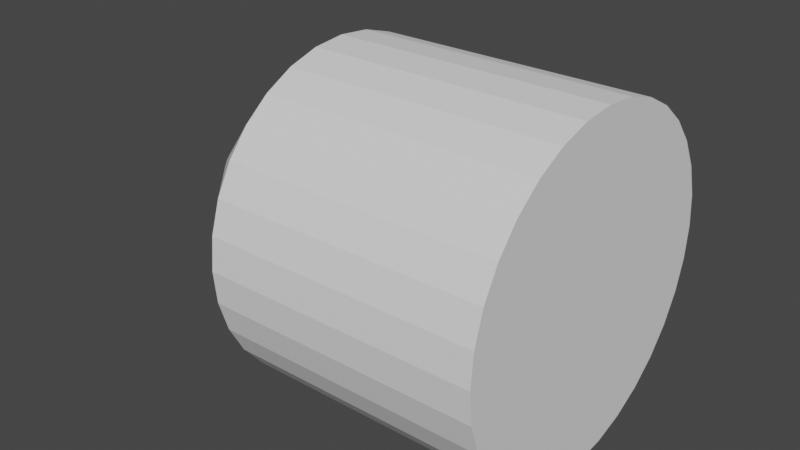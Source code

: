 # Source: badboy.blend  (saved by Blender 2.92.15; exported with 4.5.12 LTS)
import bpy
from mathutils import Matrix  # noqa: F401  (used for matrix-valued properties, if any)

bpy.ops.wm.read_factory_settings(use_empty=True)
scene = bpy.context.scene
scene.name = 'Scene'

# ---- collections
col_collection = bpy.data.collections.new('Collection'); scene.collection.children.link(col_collection)

# ---- world
world_world = bpy.data.worlds.new('World'); scene.world = world_world
world_world.use_nodes = True; world_world.node_tree.nodes.clear()
_N = world_world.node_tree.nodes; _L = world_world.node_tree.links
n0 = _N.new('ShaderNodeOutputWorld'); n0.name = 'World Output'; n0.location = (300, 300)
n1 = _N.new('ShaderNodeBackground'); n1.name = 'Background'; n1.location = (10, 300)
n1.inputs[0].default_value = (0.05088, 0.05088, 0.05088, 1.0)
_L.new(n1.outputs[0], n0.inputs[0])
n0.is_active_output = True
world_world.color = (0.05088, 0.05088, 0.05088)
world_world.use_sun_shadow = False
world_world.sun_shadow_jitter_overblur = 0.0

# ---- meshes
me_x = bpy.data.meshes.new('실린더')
me_x.from_pydata([(0.0, 0.4953, -0.3987), (0.0, 0.4953, 0.3987), (0.09607, 0.4858, -0.3987), (0.09607, 0.4858, 0.3987), (0.1884, 0.4576, -0.3987), (0.1884, 0.4576, 0.3987), (0.2736, 0.4119, -0.3987), (0.2736, 0.4119, 0.3987), (0.3482, 0.3503, -0.3987), (0.3482, 0.3503, 0.3987), (0.4094, 0.2752, -0.3987), (0.4094, 0.2752, 0.3987), (0.4549, 0.1896, -0.3987), (0.4549, 0.1896, 0.3987), (0.483, 0.09663, -0.3987), (0.483, 0.09663, 0.3987), (0.4924, 3.74e-08, -0.3987), (0.4924, 3.74e-08, 0.3987), (0.483, -0.09663, -0.3987), (0.483, -0.09663, 0.3987), (0.4549, -0.1896, -0.3987), (0.4549, -0.1896, 0.3987), (0.4094, -0.2752, -0.3987), (0.4094, -0.2752, 0.3987), (0.3482, -0.3503, -0.3987), (0.3482, -0.3503, 0.3987), (0.2736, -0.4119, -0.3987), (0.2736, -0.4119, 0.3987), (0.1884, -0.4576, -0.3987), (0.1884, -0.4576, 0.3987), (0.09607, -0.4858, -0.3987), (0.09607, -0.4858, 0.3987), (-1.605e-07, -0.4953, -0.3987), (-1.605e-07, -0.4953, 0.3987), (-0.09607, -0.4858, -0.3987), (-0.09607, -0.4858, 0.3987), (-0.1884, -0.4576, -0.3987), (-0.1884, -0.4576, 0.3987), (-0.2736, -0.4119, -0.3987), (-0.2736, -0.4119, 0.3987), (-0.3482, -0.3503, -0.3987), (-0.3482, -0.3503, 0.3987), (-0.4094, -0.2752, -0.3987), (-0.4094, -0.2752, 0.3987), (-0.4549, -0.1896, -0.3987), (-0.4549, -0.1896, 0.3987), (-0.483, -0.09663, -0.3987), (-0.483, -0.09663, 0.3987), (-0.4924, 4.783e-07, -0.3987), (-0.4924, 4.783e-07, 0.3987), (-0.483, 0.09663, -0.3987), (-0.483, 0.09663, 0.3987), (-0.4549, 0.1896, -0.3987), (-0.4549, 0.1896, 0.3987), (-0.4094, 0.2752, -0.3987), (-0.4094, 0.2752, 0.3987), (-0.3482, 0.3503, -0.3987), (-0.3482, 0.3503, 0.3987), (-0.2736, 0.4119, -0.3987), (-0.2736, 0.4119, 0.3987), (-0.1884, 0.4576, -0.3987), (-0.1884, 0.4576, 0.3987), (-0.09607, 0.4858, -0.3987), (-0.09607, 0.4858, 0.3987), (0.09607, 0.4858, 0.3987), (0.0, 0.4953, 0.3987), (0.1884, 0.4576, 0.3987), (0.2736, 0.4119, 0.3987), (0.3482, 0.3503, 0.3987), (0.4094, 0.2752, 0.3987), (0.4549, 0.1896, 0.3987), (0.483, 0.09663, 0.3987), (0.4924, 3.74e-08, 0.3987), (0.483, -0.09663, 0.3987), (0.4549, -0.1896, 0.3987), (0.4094, -0.2752, 0.3987), (0.3482, -0.3503, 0.3987), (0.2736, -0.4119, 0.3987), (0.1884, -0.4576, 0.3987), (0.09607, -0.4858, 0.3987), (-1.605e-07, -0.4953, 0.3987), (-0.09607, -0.4858, 0.3987), (-0.1884, -0.4576, 0.3987), (-0.2736, -0.4119, 0.3987), (-0.3482, -0.3503, 0.3987), (-0.4094, -0.2752, 0.3987), (-0.4549, -0.1896, 0.3987), (-0.483, -0.09663, 0.3987), (-0.4924, 4.783e-07, 0.3987), (-0.483, 0.09663, 0.3987), (-0.4549, 0.1896, 0.3987), (-0.4094, 0.2752, 0.3987), (-0.3482, 0.3503, 0.3987), (-0.2736, 0.4119, 0.3987), (-0.1884, 0.4576, 0.3987), (-0.09607, 0.4858, 0.3987), (5.655e-12, 0.4953, 0.401), (-1.49e-08, 0.08708, 0.8073), (0.01598, 0.08549, 0.8073), (0.09607, 0.4858, 0.401), (0.03144, 0.08077, 0.8073), (0.1884, 0.4576, 0.401), (0.04586, 0.07302, 0.8073), (0.2736, 0.4119, 0.401), (0.0587, 0.06242, 0.8073), (0.3482, 0.3503, 0.401), (0.0694, 0.0493, 0.8073), (0.4094, 0.2752, 0.401), (0.07747, 0.03411, 0.8073), (0.4549, 0.1896, 0.401), (0.0825, 0.01744, 0.8073), (0.483, 0.09663, 0.401), (0.08421, -8.941e-08, 0.8073), (0.4924, 3.74e-08, 0.401), (0.0825, -0.01744, 0.8073), (0.483, -0.09663, 0.401), (0.07747, -0.03411, 0.8073), (0.4549, -0.1896, 0.401), (0.0694, -0.0493, 0.8073), (0.4094, -0.2752, 0.401), (0.05869, -0.06242, 0.8073), (0.3482, -0.3503, 0.401), (0.04586, -0.07302, 0.8073), (0.2736, -0.4119, 0.401), (0.03144, -0.08077, 0.8073), (0.1884, -0.4576, 0.401), (0.01598, -0.08549, 0.8073), (0.09607, -0.4858, 0.401), (-2.123e-07, -0.08708, 0.8073), (-1.604e-07, -0.4953, 0.401), (-0.01598, -0.08549, 0.8073), (-0.09607, -0.4858, 0.401), (-0.03144, -0.08077, 0.8073), (-0.1884, -0.4576, 0.401), (-0.04586, -0.07302, 0.8073), (-0.2736, -0.4119, 0.401), (-0.05869, -0.06242, 0.8073), (-0.3482, -0.3503, 0.401), (-0.0694, -0.0493, 0.8073), (-0.4094, -0.2752, 0.401), (-0.07747, -0.03411, 0.8073), (-0.4549, -0.1896, 0.401), (-0.0825, -0.01744, 0.8073), (-0.483, -0.09663, 0.401), (-0.08421, -1.49e-07, 0.8073), (-0.4924, 4.783e-07, 0.401), (-0.0825, 0.01744, 0.8073), (-0.483, 0.09663, 0.401), (-0.07747, 0.03411, 0.8073), (-0.4549, 0.1896, 0.401), (-0.0694, 0.0493, 0.8073), (-0.4094, 0.2752, 0.401), (-0.05869, 0.06242, 0.8073), (-0.3482, 0.3503, 0.401), (-0.04586, 0.07302, 0.8073), (-0.2736, 0.4119, 0.401), (-0.03144, 0.08077, 0.8073), (-0.1884, 0.4576, 0.401), (-0.01598, 0.08549, 0.8073), (-0.09607, 0.4858, 0.401)], [], [(0, 65, 64, 2), (2, 64, 66, 4), (4, 66, 67, 6), (6, 67, 68, 8), (8, 68, 69, 10), (10, 69, 70, 12), (12, 70, 71, 14), (14, 71, 72, 16), (16, 72, 73, 18), (18, 73, 74, 20), (20, 74, 75, 22), (22, 75, 76, 24), (24, 76, 77, 26), (26, 77, 78, 28), (28, 78, 79, 30), (30, 79, 80, 32), (32, 80, 81, 34), (34, 81, 82, 36), (36, 82, 83, 38), (38, 83, 84, 40), (40, 84, 85, 42), (42, 85, 86, 44), (44, 86, 87, 46), (46, 87, 88, 48), (48, 88, 89, 50), (50, 89, 90, 52), (52, 90, 91, 54), (54, 91, 92, 56), (56, 92, 93, 58), (58, 93, 94, 60), (55, 53, 149, 151), (60, 94, 95, 62), (62, 95, 65, 0), (0, 2, 4, 6, 8, 10, 12, 14, 16, 18, 20, 22, 24, 26, 28, 30, 32, 34, 36, 38, 40, 42, 44, 46, 48, 50, 52, 54, 56, 58, 60, 62), (1, 3, 64, 65), (3, 5, 66, 64), (5, 7, 67, 66), (7, 9, 68, 67), (9, 11, 69, 68), (11, 13, 70, 69), (13, 15, 71, 70), (15, 17, 72, 71), (17, 19, 73, 72), (19, 21, 74, 73), (21, 23, 75, 74), (23, 25, 76, 75), (25, 27, 77, 76), (27, 29, 78, 77), (29, 31, 79, 78), (31, 33, 80, 79), (33, 35, 81, 80), (35, 37, 82, 81), (37, 39, 83, 82), (39, 41, 84, 83), (41, 43, 85, 84), (43, 45, 86, 85), (45, 47, 87, 86), (47, 49, 88, 87), (49, 51, 89, 88), (51, 53, 90, 89), (53, 55, 91, 90), (55, 57, 92, 91), (57, 59, 93, 92), (59, 61, 94, 93), (61, 63, 95, 94), (63, 1, 65, 95), (1, 63, 159, 96), (29, 27, 123, 125), (57, 55, 151, 153), (31, 29, 125, 127), (98, 97, 158, 156, 154, 152, 150, 148, 146, 144, 142, 140, 138, 136, 134, 132, 130, 128, 126, 124, 122, 120, 118, 116, 114, 112, 110, 108, 106, 104, 102, 100), (59, 57, 153, 155), (33, 31, 127, 129), (7, 5, 101, 103), (61, 59, 155, 157), (35, 33, 129, 131), (9, 7, 103, 105), (63, 61, 157, 159), (37, 35, 131, 133), (11, 9, 105, 107), (39, 37, 133, 135), (13, 11, 107, 109), (5, 3, 99, 101), (41, 39, 135, 137), (15, 13, 109, 111), (43, 41, 137, 139), (17, 15, 111, 113), (45, 43, 139, 141), (19, 17, 113, 115), (47, 45, 141, 143), (21, 19, 115, 117), (49, 47, 143, 145), (23, 21, 117, 119), (51, 49, 145, 147), (25, 23, 119, 121), (53, 51, 147, 149), (27, 25, 121, 123), (99, 96, 97, 98), (101, 99, 98, 100), (103, 101, 100, 102), (105, 103, 102, 104), (107, 105, 104, 106), (109, 107, 106, 108), (111, 109, 108, 110), (113, 111, 110, 112), (115, 113, 112, 114), (117, 115, 114, 116), (119, 117, 116, 118), (121, 119, 118, 120), (123, 121, 120, 122), (125, 123, 122, 124), (127, 125, 124, 126), (129, 127, 126, 128), (131, 129, 128, 130), (133, 131, 130, 132), (135, 133, 132, 134), (137, 135, 134, 136), (139, 137, 136, 138), (141, 139, 138, 140), (143, 141, 140, 142), (145, 143, 142, 144), (147, 145, 144, 146), (149, 147, 146, 148), (151, 149, 148, 150), (153, 151, 150, 152), (155, 153, 152, 154), (157, 155, 154, 156), (159, 157, 156, 158), (96, 159, 158, 97), (3, 1, 96, 99)])
_uv = me_x.uv_layers.new(name='UV 맵')
_uv.uv.foreach_set('vector', [1.0, 0.5, 1.0, 1.0, 0.9688, 1.0, 0.9688, 0.5, 0.9688, 0.5, 0.9688, 1.0, 0.9375, 1.0, 0.9375, 0.5, 0.9375, 0.5, 0.9375, 1.0, 0.9062, 1.0, 0.9062, 0.5, 0.9062, 0.5, 0.9062, 1.0, 0.875, 1.0, 0.875, 0.5, 0.875, 0.5, 0.875, 1.0, 0.8438, 1.0, 0.8438, 0.5, 0.8438, 0.5, 0.8438, 1.0, 0.8125, 1.0, 0.8125, 0.5, 0.8125, 0.5, 0.8125, 1.0, 0.7812, 1.0, 0.7812, 0.5, 0.7812, 0.5, 0.7812, 1.0, 0.75, 1.0, 0.75, 0.5, 0.75, 0.5, 0.75, 1.0, 0.7188, 1.0, 0.7188, 0.5, 0.7188, 0.5, 0.7188, 1.0, 0.6875, 1.0, 0.6875, 0.5, 0.6875, 0.5, 0.6875, 1.0, 0.6562, 1.0, 0.6562, 0.5, 0.6562, 0.5, 0.6562, 1.0, 0.625, 1.0, 0.625, 0.5, 0.625, 0.5, 0.625, 1.0, 0.5938, 1.0, 0.5938, 0.5, 0.5938, 0.5, 0.5938, 1.0, 0.5625, 1.0, 0.5625, 0.5, 0.5625, 0.5, 0.5625, 1.0, 0.5312, 1.0, 0.5312, 0.5, 0.5312, 0.5, 0.5312, 1.0, 0.5, 1.0, 0.5, 0.5, 0.5, 0.5, 0.5, 1.0, 0.4688, 1.0, 0.4688, 0.5, 0.4688, 0.5, 0.4688, 1.0, 0.4375, 1.0, 0.4375, 0.5, 0.4375, 0.5, 0.4375, 1.0, 0.4062, 1.0, 0.4062, 0.5, 0.4062, 0.5, 0.4062, 1.0, 0.375, 1.0, 0.375, 0.5, 0.375, 0.5, 0.375, 1.0, 0.3438, 1.0, 0.3438, 0.5, 0.3438, 0.5, 0.3438, 1.0, 0.3125, 1.0, 0.3125, 0.5, 0.3125, 0.5, 0.3125, 1.0, 0.2812, 1.0, 0.2812, 0.5, 0.2812, 0.5, 0.2812, 1.0, 0.25, 1.0, 0.25, 0.5, 0.25, 0.5, 0.25, 1.0, 0.2188, 1.0, 0.2188, 0.5, 0.2188, 0.5, 0.2188, 1.0, 0.1875, 1.0, 0.1875, 0.5, 0.1875, 0.5, 0.1875, 1.0, 0.1562, 1.0, 0.1562, 0.5, 0.1562, 0.5, 0.1562, 1.0, 0.125, 1.0, 0.125, 0.5, 0.125, 0.5, 0.125, 1.0, 0.09375, 1.0, 0.09375, 0.5, 0.09375, 0.5, 0.09375, 1.0, 0.0625, 1.0, 0.0625, 0.5, 0.05045, 0.3833, 0.02827, 0.3418, 0.02827, 0.3418, 0.05045, 0.3833, 0.0625, 0.5, 0.0625, 1.0, 0.03125, 1.0, 0.03125, 0.5, 0.03125, 0.5, 0.03125, 1.0, 0.0, 1.0, 0.0, 0.5, 0.75, 0.49, 0.7968, 0.4854, 0.8418, 0.4717, 0.8833, 0.4496, 0.9197, 0.4197, 0.9496, 0.3833, 0.9717, 0.3418, 0.9854, 0.2968, 0.99, 0.25, 0.9854, 0.2032, 0.9717, 0.1582, 0.9496, 0.1167, 0.9197, 0.08029, 0.8833, 0.05045, 0.8418, 0.02827, 0.7968, 0.01461, 0.75, 0.01, 0.7032, 0.01461, 0.6582, 0.02827, 0.6167, 0.05045, 0.5803, 0.08029, 0.5504, 0.1167, 0.5283, 0.1582, 0.5146, 0.2032, 0.51, 0.25, 0.5146, 0.2968, 0.5283, 0.3418, 0.5504, 0.3833, 0.5803, 0.4197, 0.6167, 0.4496, 0.6582, 0.4717, 0.7032, 0.4854, 0.25, 0.49, 0.2968, 0.4854, 0.2968, 0.4854, 0.25, 0.49, 0.2968, 0.4854, 0.3418, 0.4717, 0.3418, 0.4717, 0.2968, 0.4854, 0.3418, 0.4717, 0.3833, 0.4496, 0.3833, 0.4496, 0.3418, 0.4717, 0.3833, 0.4496, 0.4197, 0.4197, 0.4197, 0.4197, 0.3833, 0.4496, 0.4197, 0.4197, 0.4496, 0.3833, 0.4496, 0.3833, 0.4197, 0.4197, 0.4496, 0.3833, 0.4717, 0.3418, 0.4717, 0.3418, 0.4496, 0.3833, 0.4717, 0.3418, 0.4854, 0.2968, 0.4854, 0.2968, 0.4717, 0.3418, 0.4854, 0.2968, 0.49, 0.25, 0.49, 0.25, 0.4854, 0.2968, 0.49, 0.25, 0.4854, 0.2032, 0.4854, 0.2032, 0.49, 0.25, 0.4854, 0.2032, 0.4717, 0.1582, 0.4717, 0.1582, 0.4854, 0.2032, 0.4717, 0.1582, 0.4496, 0.1167, 0.4496, 0.1167, 0.4717, 0.1582, 0.4496, 0.1167, 0.4197, 0.08029, 0.4197, 0.08029, 0.4496, 0.1167, 0.4197, 0.08029, 0.3833, 0.05045, 0.3833, 0.05045, 0.4197, 0.08029, 0.3833, 0.05045, 0.3418, 0.02827, 0.3418, 0.02827, 0.3833, 0.05045, 0.3418, 0.02827, 0.2968, 0.01461, 0.2968, 0.01461, 0.3418, 0.02827, 0.2968, 0.01461, 0.25, 0.01, 0.25, 0.01, 0.2968, 0.01461, 0.25, 0.01, 0.2032, 0.01461, 0.2032, 0.01461, 0.25, 0.01, 0.2032, 0.01461, 0.1582, 0.02827, 0.1582, 0.02827, 0.2032, 0.01461, 0.1582, 0.02827, 0.1167, 0.05045, 0.1167, 0.05045, 0.1582, 0.02827, 0.1167, 0.05045, 0.08029, 0.08029, 0.08029, 0.08029, 0.1167, 0.05045, 0.08029, 0.08029, 0.05045, 0.1167, 0.05045, 0.1167, 0.08029, 0.08029, 0.05045, 0.1167, 0.02827, 0.1582, 0.02827, 0.1582, 0.05045, 0.1167, 0.02827, 0.1582, 0.01461, 0.2032, 0.01461, 0.2032, 0.02827, 0.1582, 0.01461, 0.2032, 0.01, 0.25, 0.01, 0.25, 0.01461, 0.2032, 0.01, 0.25, 0.01461, 0.2968, 0.01461, 0.2968, 0.01, 0.25, 0.01461, 0.2968, 0.02827, 0.3418, 0.02827, 0.3418, 0.01461, 0.2968, 0.02827, 0.3418, 0.05045, 0.3833, 0.05045, 0.3833, 0.02827, 0.3418, 0.05045, 0.3833, 0.08029, 0.4197, 0.08029, 0.4197, 0.05045, 0.3833, 0.08029, 0.4197, 0.1167, 0.4496, 0.1167, 0.4496, 0.08029, 0.4197, 0.1167, 0.4496, 0.1582, 0.4717, 0.1582, 0.4717, 0.1167, 0.4496, 0.1582, 0.4717, 0.2032, 0.4854, 0.2032, 0.4854, 0.1582, 0.4717, 0.2032, 0.4854, 0.25, 0.49, 0.25, 0.49, 0.2032, 0.4854, 0.25, 0.49, 0.2032, 0.4854, 0.2032, 0.4854, 0.25, 0.49, 0.3418, 0.02827, 0.3833, 0.05045, 0.3833, 0.05045, 0.3418, 0.02827, 0.08029, 0.4197, 0.05045, 0.3833, 0.05045, 0.3833, 0.08029, 0.4197, 0.2968, 0.01461, 0.3418, 0.02827, 0.3418, 0.02827, 0.2968, 0.01461, 0.2578, 0.2914, 0.25, 0.2922, 0.2422, 0.2914, 0.2347, 0.2891, 0.2276, 0.2854, 0.2214, 0.2802, 0.2162, 0.2739, 0.2122, 0.2665, 0.2098, 0.2584, 0.209, 0.25, 0.2098, 0.2416, 0.2122, 0.2335, 0.2162, 0.2261, 0.2214, 0.2198, 0.2276, 0.2146, 0.2347, 0.2109, 0.2422, 0.2086, 0.25, 0.2078, 0.2578, 0.2086, 0.2653, 0.2109, 0.2724, 0.2146, 0.2786, 0.2198, 0.2838, 0.2261, 0.2878, 0.2335, 0.2902, 0.2416, 0.291, 0.25, 0.2902, 0.2584, 0.2878, 0.2665, 0.2838, 0.2739, 0.2786, 0.2802, 0.2724, 0.2854, 0.2653, 0.2891, 0.1167, 0.4496, 0.08029, 0.4197, 0.08029, 0.4197, 0.1167, 0.4496, 0.25, 0.01, 0.2968, 0.01461, 0.2968, 0.01461, 0.25, 0.01, 0.3833, 0.4496, 0.3418, 0.4717, 0.3418, 0.4717, 0.3833, 0.4496, 0.1582, 0.4717, 0.1167, 0.4496, 0.1167, 0.4496, 0.1582, 0.4717, 0.2032, 0.01461, 0.25, 0.01, 0.25, 0.01, 0.2032, 0.01461, 0.4197, 0.4197, 0.3833, 0.4496, 0.3833, 0.4496, 0.4197, 0.4197, 0.2032, 0.4854, 0.1582, 0.4717, 0.1582, 0.4717, 0.2032, 0.4854, 0.1582, 0.02827, 0.2032, 0.01461, 0.2032, 0.01461, 0.1582, 0.02827, 0.4496, 0.3833, 0.4197, 0.4197, 0.4197, 0.4197, 0.4496, 0.3833, 0.1167, 0.05045, 0.1582, 0.02827, 0.1582, 0.02827, 0.1167, 0.05045, 0.4717, 0.3418, 0.4496, 0.3833, 0.4496, 0.3833, 0.4717, 0.3418, 0.3418, 0.4717, 0.2968, 0.4854, 0.2968, 0.4854, 0.3418, 0.4717, 0.08029, 0.08029, 0.1167, 0.05045, 0.1167, 0.05045, 0.08029, 0.08029, 0.4854, 0.2968, 0.4717, 0.3418, 0.4717, 0.3418, 0.4854, 0.2968, 0.05045, 0.1167, 0.08029, 0.08029, 0.08029, 0.08029, 0.05045, 0.1167, 0.49, 0.25, 0.4854, 0.2968, 0.4854, 0.2968, 0.49, 0.25, 0.02827, 0.1582, 0.05045, 0.1167, 0.05045, 0.1167, 0.02827, 0.1582, 0.4854, 0.2032, 0.49, 0.25, 0.49, 0.25, 0.4854, 0.2032, 0.01461, 0.2032, 0.02827, 0.1582, 0.02827, 0.1582, 0.01461, 0.2032, 0.4717, 0.1582, 0.4854, 0.2032, 0.4854, 0.2032, 0.4717, 0.1582, 0.01, 0.25, 0.01461, 0.2032, 0.01461, 0.2032, 0.01, 0.25, 0.4496, 0.1167, 0.4717, 0.1582, 0.4717, 0.1582, 0.4496, 0.1167, 0.01461, 0.2968, 0.01, 0.25, 0.01, 0.25, 0.01461, 0.2968, 0.4197, 0.08029, 0.4496, 0.1167, 0.4496, 0.1167, 0.4197, 0.08029, 0.02827, 0.3418, 0.01461, 0.2968, 0.01461, 0.2968, 0.02827, 0.3418, 0.3833, 0.05045, 0.4197, 0.08029, 0.4197, 0.08029, 0.3833, 0.05045, 0.2968, 0.4854, 0.25, 0.49, 0.25, 0.2922, 0.2578, 0.2914, 0.3418, 0.4717, 0.2968, 0.4854, 0.2578, 0.2914, 0.2653, 0.2891, 0.3833, 0.4496, 0.3418, 0.4717, 0.2653, 0.2891, 0.2724, 0.2854, 0.4197, 0.4197, 0.3833, 0.4496, 0.2724, 0.2854, 0.2786, 0.2802, 0.4496, 0.3833, 0.4197, 0.4197, 0.2786, 0.2802, 0.2838, 0.2739, 0.4717, 0.3418, 0.4496, 0.3833, 0.2838, 0.2739, 0.2878, 0.2665, 0.4854, 0.2968, 0.4717, 0.3418, 0.2878, 0.2665, 0.2902, 0.2584, 0.49, 0.25, 0.4854, 0.2968, 0.2902, 0.2584, 0.291, 0.25, 0.4854, 0.2032, 0.49, 0.25, 0.291, 0.25, 0.2902, 0.2416, 0.4717, 0.1582, 0.4854, 0.2032, 0.2902, 0.2416, 0.2878, 0.2335, 0.4496, 0.1167, 0.4717, 0.1582, 0.2878, 0.2335, 0.2838, 0.2261, 0.4197, 0.08029, 0.4496, 0.1167, 0.2838, 0.2261, 0.2786, 0.2198, 0.3833, 0.05045, 0.4197, 0.08029, 0.2786, 0.2198, 0.2724, 0.2146, 0.3418, 0.02827, 0.3833, 0.05045, 0.2724, 0.2146, 0.2653, 0.2109, 0.2968, 0.01461, 0.3418, 0.02827, 0.2653, 0.2109, 0.2578, 0.2086, 0.25, 0.01, 0.2968, 0.01461, 0.2578, 0.2086, 0.25, 0.2078, 0.2032, 0.01461, 0.25, 0.01, 0.25, 0.2078, 0.2422, 0.2086, 0.1582, 0.02827, 0.2032, 0.01461, 0.2422, 0.2086, 0.2347, 0.2109, 0.1167, 0.05045, 0.1582, 0.02827, 0.2347, 0.2109, 0.2276, 0.2146, 0.08029, 0.08029, 0.1167, 0.05045, 0.2276, 0.2146, 0.2214, 0.2198, 0.05045, 0.1167, 0.08029, 0.08029, 0.2214, 0.2198, 0.2162, 0.2261, 0.02827, 0.1582, 0.05045, 0.1167, 0.2162, 0.2261, 0.2122, 0.2335, 0.01461, 0.2032, 0.02827, 0.1582, 0.2122, 0.2335, 0.2098, 0.2416, 0.01, 0.25, 0.01461, 0.2032, 0.2098, 0.2416, 0.209, 0.25, 0.01461, 0.2968, 0.01, 0.25, 0.209, 0.25, 0.2098, 0.2584, 0.02827, 0.3418, 0.01461, 0.2968, 0.2098, 0.2584, 0.2122, 0.2665, 0.05045, 0.3833, 0.02827, 0.3418, 0.2122, 0.2665, 0.2162, 0.2739, 0.08029, 0.4197, 0.05045, 0.3833, 0.2162, 0.2739, 0.2214, 0.2802, 0.1167, 0.4496, 0.08029, 0.4197, 0.2214, 0.2802, 0.2276, 0.2854, 0.1582, 0.4717, 0.1167, 0.4496, 0.2276, 0.2854, 0.2347, 0.2891, 0.2032, 0.4854, 0.1582, 0.4717, 0.2347, 0.2891, 0.2422, 0.2914, 0.25, 0.49, 0.2032, 0.4854, 0.2422, 0.2914, 0.25, 0.2922, 0.2968, 0.4854, 0.25, 0.49, 0.25, 0.49, 0.2968, 0.4854])
me_x.use_remesh_fix_poles = True
me_x.use_remesh_preserve_attributes = False
me_x.use_mirror_vertex_groups = False
me_x.update()

# ---- objects
ob_x = bpy.data.objects.new('실린더', me_x)

# ---- transforms, parenting, visibility, modifiers, constraints
ob_x.location = (-0.0008734, -0.002464, 0.001418)
ob_x.rotation_euler = (-0.0, -1.573, -0.0)
ob_x.scale = (0.613, 0.613, 0.613)
ob_x.lineart.crease_threshold = 0.0

# ---- collection membership
col_collection.objects.link(ob_x)

# ---- scene / render settings (as saved in the file)
scene.frame_start = 1; scene.frame_end = 250; scene.frame_set(159)
scene.render.engine = 'BLENDER_EEVEE_NEXT'
scene.cycles.use_denoising = False
scene.cycles.samples = 128
scene.cycles.sampling_pattern = 'TABULATED_SOBOL'
scene.cycles.use_adaptive_sampling = False
scene.cycles.use_light_tree = False
scene.view_settings.view_transform = 'Filmic'
bpy.context.view_layer.update()

# ---- added for rendering (the .blend has no active camera and no usable light): camera, sun
cam_auto = bpy.data.cameras.new('AutoCamera')
cam_auto.lens = 50.0
cam_auto.sensor_width = 36.0
cam_auto.clip_end = 1000.0
ob_auto_camera = bpy.data.objects.new('AutoCamera', cam_auto)
scene.collection.objects.link(ob_auto_camera)
ob_auto_camera.location = (0.921783, -1.25993, 0.839513)
ob_auto_camera.rotation_euler = (1.09748, -7.21219e-08, 0.694738)
scene.camera = ob_auto_camera
light_auto_sun = bpy.data.lights.new('AutoSun', 'SUN')
light_auto_sun.energy = 3.0
light_auto_sun.angle = 0.0523599
ob_auto_sun = bpy.data.objects.new('AutoSun', light_auto_sun)
scene.collection.objects.link(ob_auto_sun)
ob_auto_sun.rotation_euler = (0.872665, 0.174533, 0.523599)
bpy.context.view_layer.update()

